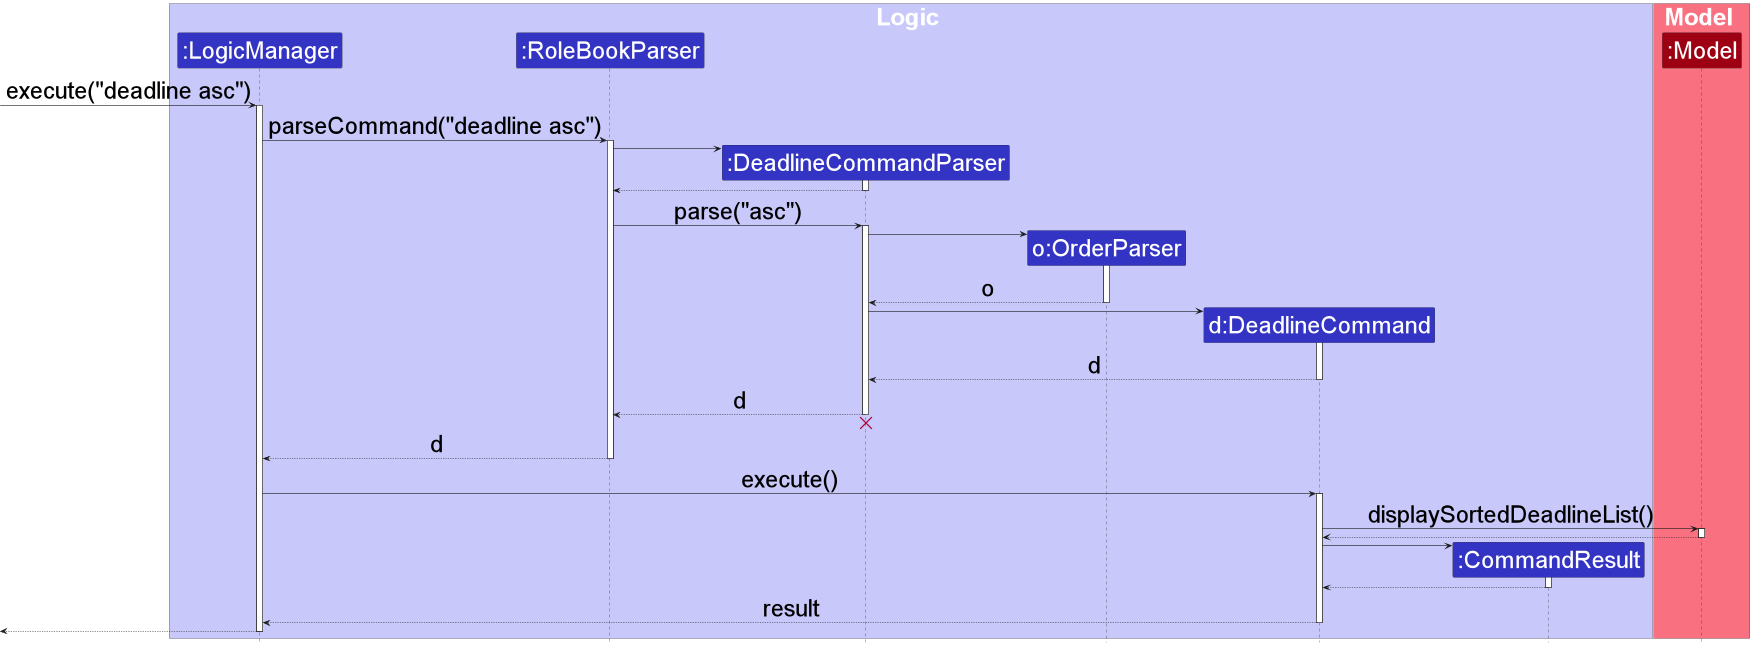

The diagram above was rendered by PlantUML. Its source (embedded in the PNG):
@startuml
!include style.puml

skinparam defaultFontSize 40

box Logic LOGIC_COLOR_T1
participant ":LogicManager" as LogicManager LOGIC_COLOR
participant ":RoleBookParser" as RoleBookParser LOGIC_COLOR
participant ":DeadlineCommandParser" as DeadlineCommandParser LOGIC_COLOR
participant "o:OrderParser" as OrderParser LOGIC_COLOR
participant "d:DeadlineCommand" as DeadlineCommand LOGIC_COLOR
participant ":CommandResult" as CommandResult LOGIC_COLOR
end box


box Model MODEL_COLOR_T1
participant ":Model" as Model MODEL_COLOR
end box

[-> LogicManager : execute("deadline asc")
activate LogicManager

LogicManager -> RoleBookParser : parseCommand("deadline asc")
activate RoleBookParser

create DeadlineCommandParser
RoleBookParser -> DeadlineCommandParser
activate DeadlineCommandParser

DeadlineCommandParser --> RoleBookParser
deactivate DeadlineCommandParser

RoleBookParser -> DeadlineCommandParser : parse("asc")
activate DeadlineCommandParser

create OrderParser
DeadlineCommandParser -> OrderParser
activate OrderParser

OrderParser --> DeadlineCommandParser : o
deactivate OrderParser

create DeadlineCommand
DeadlineCommandParser -> DeadlineCommand
activate DeadlineCommand

DeadlineCommand --> DeadlineCommandParser : d
deactivate DeadlineCommand

DeadlineCommandParser --> RoleBookParser : d
deactivate DeadlineCommandParser
'Hidden arrow to position the destroy marker below the end of the activation bar.
DeadlineCommandParser -[hidden]-> RoleBookParser
destroy DeadlineCommandParser

RoleBookParser --> LogicManager : d
deactivate RoleBookParser


LogicManager -> DeadlineCommand : execute()
activate DeadlineCommand


DeadlineCommand -> Model : displaySortedDeadlineList()
activate Model

Model --> DeadlineCommand
deactivate Model

create CommandResult
DeadlineCommand -> CommandResult
activate CommandResult

CommandResult --> DeadlineCommand
deactivate CommandResult

DeadlineCommand --> LogicManager : result
deactivate DeadlineCommand

[<--LogicManager
deactivate LogicManager
@enduml